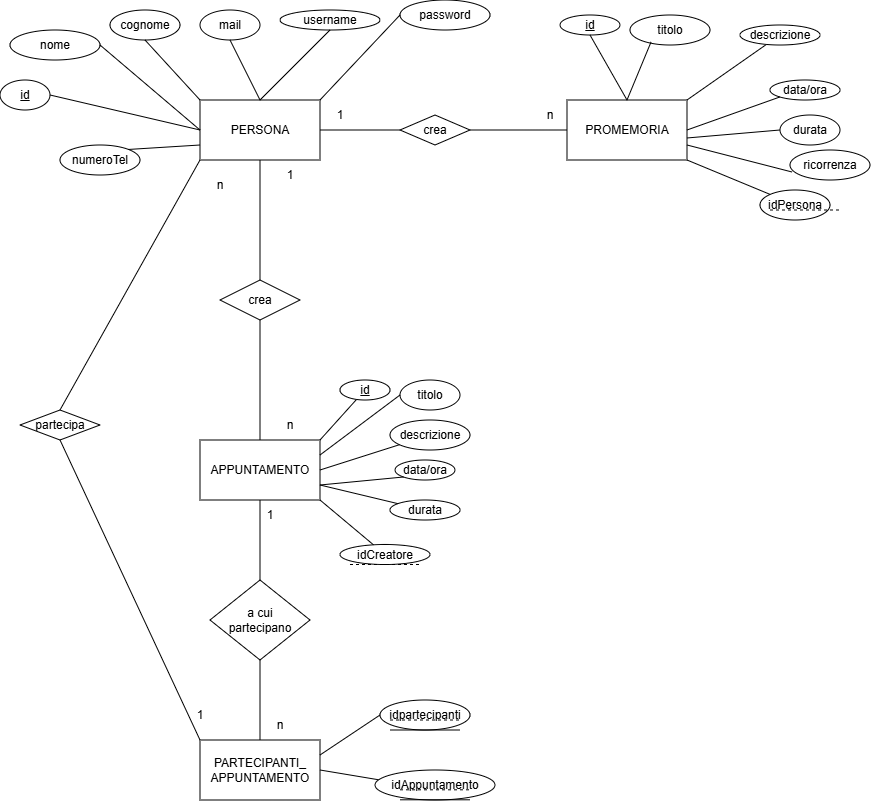

The diagram above was exported from draw.io. Its source (the exported page's mxGraphModel, read from the mxfile embedded in the PNG):
<mxGraphModel dx="920" dy="479" grid="1" gridSize="10" guides="1" tooltips="1" connect="1" arrows="1" fold="1" page="1" pageScale="1" pageWidth="827" pageHeight="1169" math="0" shadow="0">
  <root>
    <mxCell id="0" />
    <mxCell id="1" parent="0" />
    <mxCell id="yTPpCwJhHxmPeAg01Wxn-1" parent="1" style="rounded=0;whiteSpace=wrap;html=1;" value="PERSONA" vertex="1">
      <mxGeometry height="60" width="120" x="340" y="140" as="geometry" />
    </mxCell>
    <mxCell id="yTPpCwJhHxmPeAg01Wxn-2" parent="1" style="ellipse;whiteSpace=wrap;html=1;" value="nome" vertex="1">
      <mxGeometry height="30" width="90" x="150" y="70" as="geometry" />
    </mxCell>
    <mxCell id="yTPpCwJhHxmPeAg01Wxn-3" parent="1" style="ellipse;whiteSpace=wrap;html=1;" value="&lt;u&gt;id&lt;/u&gt;" vertex="1">
      <mxGeometry height="30" width="50" x="140" y="120" as="geometry" />
    </mxCell>
    <mxCell id="yTPpCwJhHxmPeAg01Wxn-4" parent="1" style="ellipse;whiteSpace=wrap;html=1;" value="cognome" vertex="1">
      <mxGeometry height="30" width="70" x="250" y="50" as="geometry" />
    </mxCell>
    <mxCell id="yTPpCwJhHxmPeAg01Wxn-6" parent="1" style="ellipse;whiteSpace=wrap;html=1;" value="mail" vertex="1">
      <mxGeometry height="30" width="60" x="340" y="50" as="geometry" />
    </mxCell>
    <mxCell id="yTPpCwJhHxmPeAg01Wxn-7" parent="1" style="ellipse;whiteSpace=wrap;html=1;" value="username" vertex="1">
      <mxGeometry height="20" width="100" x="420" y="50" as="geometry" />
    </mxCell>
    <mxCell id="yTPpCwJhHxmPeAg01Wxn-8" parent="1" style="ellipse;whiteSpace=wrap;html=1;" value="password" vertex="1">
      <mxGeometry height="30" width="90" x="540" y="40" as="geometry" />
    </mxCell>
    <mxCell id="yTPpCwJhHxmPeAg01Wxn-9" edge="1" parent="1" source="yTPpCwJhHxmPeAg01Wxn-3" style="endArrow=none;html=1;rounded=0;entryX=0;entryY=0.5;entryDx=0;entryDy=0;exitX=1;exitY=0.5;exitDx=0;exitDy=0;" target="yTPpCwJhHxmPeAg01Wxn-1" value="">
      <mxGeometry height="50" relative="1" width="50" as="geometry">
        <mxPoint x="390" y="320" as="sourcePoint" />
        <mxPoint x="440" y="270" as="targetPoint" />
      </mxGeometry>
    </mxCell>
    <mxCell id="yTPpCwJhHxmPeAg01Wxn-10" edge="1" parent="1" source="yTPpCwJhHxmPeAg01Wxn-2" style="endArrow=none;html=1;rounded=0;entryX=0;entryY=0.5;entryDx=0;entryDy=0;exitX=1;exitY=0.5;exitDx=0;exitDy=0;" target="yTPpCwJhHxmPeAg01Wxn-1" value="">
      <mxGeometry height="50" relative="1" width="50" as="geometry">
        <mxPoint x="390" y="320" as="sourcePoint" />
        <mxPoint x="440" y="270" as="targetPoint" />
      </mxGeometry>
    </mxCell>
    <mxCell id="yTPpCwJhHxmPeAg01Wxn-11" edge="1" parent="1" source="yTPpCwJhHxmPeAg01Wxn-4" style="endArrow=none;html=1;rounded=0;entryX=0;entryY=0;entryDx=0;entryDy=0;exitX=0.5;exitY=1;exitDx=0;exitDy=0;" target="yTPpCwJhHxmPeAg01Wxn-1" value="">
      <mxGeometry height="50" relative="1" width="50" as="geometry">
        <mxPoint x="390" y="320" as="sourcePoint" />
        <mxPoint x="440" y="270" as="targetPoint" />
      </mxGeometry>
    </mxCell>
    <mxCell id="yTPpCwJhHxmPeAg01Wxn-12" edge="1" parent="1" source="yTPpCwJhHxmPeAg01Wxn-1" style="endArrow=none;html=1;rounded=0;entryX=0.5;entryY=1;entryDx=0;entryDy=0;exitX=0.5;exitY=0;exitDx=0;exitDy=0;" target="yTPpCwJhHxmPeAg01Wxn-6" value="">
      <mxGeometry height="50" relative="1" width="50" as="geometry">
        <mxPoint x="390" y="320" as="sourcePoint" />
        <mxPoint x="440" y="270" as="targetPoint" />
      </mxGeometry>
    </mxCell>
    <mxCell id="yTPpCwJhHxmPeAg01Wxn-13" edge="1" parent="1" source="yTPpCwJhHxmPeAg01Wxn-1" style="endArrow=none;html=1;rounded=0;entryX=0.5;entryY=1;entryDx=0;entryDy=0;exitX=0.5;exitY=0;exitDx=0;exitDy=0;" target="yTPpCwJhHxmPeAg01Wxn-7" value="">
      <mxGeometry height="50" relative="1" width="50" as="geometry">
        <mxPoint x="390" y="320" as="sourcePoint" />
        <mxPoint x="440" y="270" as="targetPoint" />
      </mxGeometry>
    </mxCell>
    <mxCell id="yTPpCwJhHxmPeAg01Wxn-14" edge="1" parent="1" source="yTPpCwJhHxmPeAg01Wxn-1" style="endArrow=none;html=1;rounded=0;entryX=0;entryY=0.5;entryDx=0;entryDy=0;exitX=1;exitY=0;exitDx=0;exitDy=0;" target="yTPpCwJhHxmPeAg01Wxn-8" value="">
      <mxGeometry height="50" relative="1" width="50" as="geometry">
        <mxPoint x="390" y="320" as="sourcePoint" />
        <mxPoint x="440" y="270" as="targetPoint" />
      </mxGeometry>
    </mxCell>
    <mxCell id="yTPpCwJhHxmPeAg01Wxn-15" parent="1" style="rhombus;whiteSpace=wrap;html=1;" value="crea" vertex="1">
      <mxGeometry height="30" width="70" x="540" y="155" as="geometry" />
    </mxCell>
    <mxCell id="yTPpCwJhHxmPeAg01Wxn-16" parent="1" style="rounded=0;whiteSpace=wrap;html=1;" value="PROMEMORIA" vertex="1">
      <mxGeometry height="60" width="120" x="707" y="140" as="geometry" />
    </mxCell>
    <mxCell id="yTPpCwJhHxmPeAg01Wxn-17" parent="1" style="ellipse;whiteSpace=wrap;html=1;" value="&lt;u&gt;id&lt;/u&gt;" vertex="1">
      <mxGeometry height="20" width="60" x="700" y="55" as="geometry" />
    </mxCell>
    <mxCell id="yTPpCwJhHxmPeAg01Wxn-18" parent="1" style="ellipse;whiteSpace=wrap;html=1;" value="titolo" vertex="1">
      <mxGeometry height="30" width="80" x="770" y="55" as="geometry" />
    </mxCell>
    <mxCell id="yTPpCwJhHxmPeAg01Wxn-19" edge="1" parent="1" source="yTPpCwJhHxmPeAg01Wxn-16" style="endArrow=none;html=1;rounded=0;exitX=1;exitY=0;exitDx=0;exitDy=0;" target="yTPpCwJhHxmPeAg01Wxn-20" value="">
      <mxGeometry height="50" relative="1" width="50" as="geometry">
        <mxPoint x="390" y="420" as="sourcePoint" />
        <mxPoint x="440" y="370" as="targetPoint" />
      </mxGeometry>
    </mxCell>
    <mxCell id="yTPpCwJhHxmPeAg01Wxn-20" parent="1" style="ellipse;whiteSpace=wrap;html=1;" value="descrizione" vertex="1">
      <mxGeometry height="20" width="80" x="880" y="65" as="geometry" />
    </mxCell>
    <mxCell id="yTPpCwJhHxmPeAg01Wxn-21" parent="1" style="ellipse;whiteSpace=wrap;html=1;" value="data/ora" vertex="1">
      <mxGeometry height="20" width="70" x="910" y="120" as="geometry" />
    </mxCell>
    <mxCell id="yTPpCwJhHxmPeAg01Wxn-22" parent="1" style="ellipse;whiteSpace=wrap;html=1;" value="durata" vertex="1">
      <mxGeometry height="30" width="60" x="920" y="155" as="geometry" />
    </mxCell>
    <mxCell id="yTPpCwJhHxmPeAg01Wxn-23" parent="1" style="ellipse;whiteSpace=wrap;html=1;" value="ricorrenza" vertex="1">
      <mxGeometry height="30" width="80" x="930" y="190" as="geometry" />
    </mxCell>
    <mxCell id="yTPpCwJhHxmPeAg01Wxn-24" parent="1" style="ellipse;whiteSpace=wrap;html=1;" value="idPersona" vertex="1">
      <mxGeometry height="30" width="70" x="900" y="230" as="geometry" />
    </mxCell>
    <mxCell id="yTPpCwJhHxmPeAg01Wxn-25" edge="1" parent="1" source="yTPpCwJhHxmPeAg01Wxn-16" style="endArrow=none;html=1;rounded=0;entryX=0.5;entryY=1;entryDx=0;entryDy=0;exitX=0.5;exitY=0;exitDx=0;exitDy=0;" target="yTPpCwJhHxmPeAg01Wxn-17" value="">
      <mxGeometry height="50" relative="1" width="50" as="geometry">
        <mxPoint x="390" y="420" as="sourcePoint" />
        <mxPoint x="440" y="370" as="targetPoint" />
      </mxGeometry>
    </mxCell>
    <mxCell id="yTPpCwJhHxmPeAg01Wxn-26" edge="1" parent="1" source="yTPpCwJhHxmPeAg01Wxn-16" style="endArrow=none;html=1;rounded=0;entryX=0.263;entryY=0.9;entryDx=0;entryDy=0;entryPerimeter=0;exitX=0.5;exitY=0;exitDx=0;exitDy=0;" target="yTPpCwJhHxmPeAg01Wxn-18" value="">
      <mxGeometry height="50" relative="1" width="50" as="geometry">
        <mxPoint x="390" y="420" as="sourcePoint" />
        <mxPoint x="440" y="370" as="targetPoint" />
      </mxGeometry>
    </mxCell>
    <mxCell id="yTPpCwJhHxmPeAg01Wxn-27" edge="1" parent="1" source="yTPpCwJhHxmPeAg01Wxn-16" style="endArrow=none;html=1;rounded=0;entryX=0;entryY=1;entryDx=0;entryDy=0;exitX=1;exitY=0.5;exitDx=0;exitDy=0;" target="yTPpCwJhHxmPeAg01Wxn-21" value="">
      <mxGeometry height="50" relative="1" width="50" as="geometry">
        <mxPoint x="390" y="420" as="sourcePoint" />
        <mxPoint x="440" y="370" as="targetPoint" />
      </mxGeometry>
    </mxCell>
    <mxCell id="yTPpCwJhHxmPeAg01Wxn-28" edge="1" parent="1" source="yTPpCwJhHxmPeAg01Wxn-16" style="endArrow=none;html=1;rounded=0;exitX=1;exitY=0.633;exitDx=0;exitDy=0;exitPerimeter=0;" value="">
      <mxGeometry height="50" relative="1" width="50" as="geometry">
        <mxPoint x="390" y="420" as="sourcePoint" />
        <mxPoint x="920" y="170" as="targetPoint" />
      </mxGeometry>
    </mxCell>
    <mxCell id="yTPpCwJhHxmPeAg01Wxn-29" edge="1" parent="1" source="yTPpCwJhHxmPeAg01Wxn-16" style="endArrow=none;html=1;rounded=0;entryX=0.025;entryY=0.733;entryDx=0;entryDy=0;entryPerimeter=0;exitX=1;exitY=0.75;exitDx=0;exitDy=0;" target="yTPpCwJhHxmPeAg01Wxn-23" value="">
      <mxGeometry height="50" relative="1" width="50" as="geometry">
        <mxPoint x="390" y="420" as="sourcePoint" />
        <mxPoint x="870" y="210" as="targetPoint" />
      </mxGeometry>
    </mxCell>
    <mxCell id="yTPpCwJhHxmPeAg01Wxn-30" edge="1" parent="1" source="yTPpCwJhHxmPeAg01Wxn-16" style="endArrow=none;html=1;rounded=0;entryX=0;entryY=0;entryDx=0;entryDy=0;exitX=1;exitY=1;exitDx=0;exitDy=0;" target="yTPpCwJhHxmPeAg01Wxn-24" value="">
      <mxGeometry height="50" relative="1" width="50" as="geometry">
        <mxPoint x="390" y="420" as="sourcePoint" />
        <mxPoint x="440" y="370" as="targetPoint" />
      </mxGeometry>
    </mxCell>
    <mxCell id="yTPpCwJhHxmPeAg01Wxn-31" edge="1" parent="1" source="yTPpCwJhHxmPeAg01Wxn-1" style="endArrow=none;html=1;rounded=0;entryX=0;entryY=0.5;entryDx=0;entryDy=0;exitX=1;exitY=0.5;exitDx=0;exitDy=0;" target="yTPpCwJhHxmPeAg01Wxn-15" value="">
      <mxGeometry height="50" relative="1" width="50" as="geometry">
        <mxPoint x="390" y="420" as="sourcePoint" />
        <mxPoint x="440" y="370" as="targetPoint" />
      </mxGeometry>
    </mxCell>
    <mxCell id="yTPpCwJhHxmPeAg01Wxn-32" edge="1" parent="1" source="yTPpCwJhHxmPeAg01Wxn-15" style="endArrow=none;html=1;rounded=0;entryX=0;entryY=0.5;entryDx=0;entryDy=0;exitX=1;exitY=0.5;exitDx=0;exitDy=0;" target="yTPpCwJhHxmPeAg01Wxn-16" value="">
      <mxGeometry height="50" relative="1" width="50" as="geometry">
        <mxPoint x="390" y="420" as="sourcePoint" />
        <mxPoint x="440" y="370" as="targetPoint" />
      </mxGeometry>
    </mxCell>
    <mxCell id="yTPpCwJhHxmPeAg01Wxn-33" edge="1" parent="1" style="endArrow=none;html=1;rounded=0;entryX=0.5;entryY=1;entryDx=0;entryDy=0;" target="yTPpCwJhHxmPeAg01Wxn-1" value="">
      <mxGeometry height="50" relative="1" width="50" as="geometry">
        <mxPoint x="400" y="320" as="sourcePoint" />
        <mxPoint x="440" y="370" as="targetPoint" />
      </mxGeometry>
    </mxCell>
    <mxCell id="yTPpCwJhHxmPeAg01Wxn-34" parent="1" style="rhombus;whiteSpace=wrap;html=1;" value="crea" vertex="1">
      <mxGeometry height="40" width="80" x="360" y="320" as="geometry" />
    </mxCell>
    <mxCell id="yTPpCwJhHxmPeAg01Wxn-35" parent="1" style="rounded=0;whiteSpace=wrap;html=1;" value="APPUNTAMENTO" vertex="1">
      <mxGeometry height="60" width="120" x="340" y="480" as="geometry" />
    </mxCell>
    <mxCell id="yTPpCwJhHxmPeAg01Wxn-36" edge="1" parent="1" source="yTPpCwJhHxmPeAg01Wxn-35" style="endArrow=none;html=1;rounded=0;entryX=0.5;entryY=1;entryDx=0;entryDy=0;exitX=0.5;exitY=0;exitDx=0;exitDy=0;" target="yTPpCwJhHxmPeAg01Wxn-34" value="">
      <mxGeometry height="50" relative="1" width="50" as="geometry">
        <mxPoint x="390" y="420" as="sourcePoint" />
        <mxPoint x="440" y="370" as="targetPoint" />
      </mxGeometry>
    </mxCell>
    <mxCell id="yTPpCwJhHxmPeAg01Wxn-37" edge="1" parent="1" source="yTPpCwJhHxmPeAg01Wxn-35" style="endArrow=none;html=1;rounded=0;exitX=1;exitY=0;exitDx=0;exitDy=0;" target="yTPpCwJhHxmPeAg01Wxn-38" value="">
      <mxGeometry height="50" relative="1" width="50" as="geometry">
        <mxPoint x="390" y="420" as="sourcePoint" />
        <mxPoint x="510" y="430" as="targetPoint" />
      </mxGeometry>
    </mxCell>
    <mxCell id="yTPpCwJhHxmPeAg01Wxn-38" parent="1" style="ellipse;whiteSpace=wrap;html=1;" value="&lt;u&gt;id&lt;/u&gt;" vertex="1">
      <mxGeometry height="20" width="50" x="480" y="420" as="geometry" />
    </mxCell>
    <mxCell id="yTPpCwJhHxmPeAg01Wxn-39" parent="1" style="ellipse;whiteSpace=wrap;html=1;" value="titolo" vertex="1">
      <mxGeometry height="30" width="60" x="540" y="420" as="geometry" />
    </mxCell>
    <mxCell id="yTPpCwJhHxmPeAg01Wxn-40" parent="1" style="ellipse;whiteSpace=wrap;html=1;" value="descrizione" vertex="1">
      <mxGeometry height="30" width="80" x="530" y="460" as="geometry" />
    </mxCell>
    <mxCell id="yTPpCwJhHxmPeAg01Wxn-41" parent="1" style="ellipse;whiteSpace=wrap;html=1;" value="data/ora" vertex="1">
      <mxGeometry height="20" width="60" x="535" y="500" as="geometry" />
    </mxCell>
    <mxCell id="yTPpCwJhHxmPeAg01Wxn-42" parent="1" style="ellipse;whiteSpace=wrap;html=1;" value="durata" vertex="1">
      <mxGeometry height="20" width="70" x="530" y="540" as="geometry" />
    </mxCell>
    <mxCell id="yTPpCwJhHxmPeAg01Wxn-43" parent="1" style="ellipse;whiteSpace=wrap;html=1;" value="idCreatore" vertex="1">
      <mxGeometry height="20" width="90" x="480" y="584.5" as="geometry" />
    </mxCell>
    <mxCell id="yTPpCwJhHxmPeAg01Wxn-44" edge="1" parent="1" source="yTPpCwJhHxmPeAg01Wxn-35" style="endArrow=none;html=1;rounded=0;entryX=0;entryY=0.5;entryDx=0;entryDy=0;exitX=1;exitY=0.25;exitDx=0;exitDy=0;" target="yTPpCwJhHxmPeAg01Wxn-39" value="">
      <mxGeometry height="50" relative="1" width="50" as="geometry">
        <mxPoint x="390" y="420" as="sourcePoint" />
        <mxPoint x="440" y="370" as="targetPoint" />
      </mxGeometry>
    </mxCell>
    <mxCell id="yTPpCwJhHxmPeAg01Wxn-45" edge="1" parent="1" source="yTPpCwJhHxmPeAg01Wxn-35" style="endArrow=none;html=1;rounded=0;exitX=1;exitY=0.5;exitDx=0;exitDy=0;" target="yTPpCwJhHxmPeAg01Wxn-40" value="">
      <mxGeometry height="50" relative="1" width="50" as="geometry">
        <mxPoint x="390" y="420" as="sourcePoint" />
        <mxPoint x="440" y="370" as="targetPoint" />
      </mxGeometry>
    </mxCell>
    <mxCell id="yTPpCwJhHxmPeAg01Wxn-46" edge="1" parent="1" source="yTPpCwJhHxmPeAg01Wxn-35" style="endArrow=none;html=1;rounded=0;entryX=0;entryY=1;entryDx=0;entryDy=0;exitX=1;exitY=0.75;exitDx=0;exitDy=0;" target="yTPpCwJhHxmPeAg01Wxn-41" value="">
      <mxGeometry height="50" relative="1" width="50" as="geometry">
        <mxPoint x="390" y="420" as="sourcePoint" />
        <mxPoint x="440" y="370" as="targetPoint" />
      </mxGeometry>
    </mxCell>
    <mxCell id="yTPpCwJhHxmPeAg01Wxn-47" edge="1" parent="1" source="yTPpCwJhHxmPeAg01Wxn-35" style="endArrow=none;html=1;rounded=0;exitX=1;exitY=0.75;exitDx=0;exitDy=0;" target="yTPpCwJhHxmPeAg01Wxn-42" value="">
      <mxGeometry height="50" relative="1" width="50" as="geometry">
        <mxPoint x="390" y="420" as="sourcePoint" />
        <mxPoint x="440" y="370" as="targetPoint" />
      </mxGeometry>
    </mxCell>
    <mxCell id="yTPpCwJhHxmPeAg01Wxn-48" edge="1" parent="1" source="yTPpCwJhHxmPeAg01Wxn-35" style="endArrow=none;html=1;rounded=0;exitX=1;exitY=1;exitDx=0;exitDy=0;" target="yTPpCwJhHxmPeAg01Wxn-43" value="">
      <mxGeometry height="50" relative="1" width="50" as="geometry">
        <mxPoint x="390" y="420" as="sourcePoint" />
        <mxPoint x="440" y="370" as="targetPoint" />
      </mxGeometry>
    </mxCell>
    <mxCell id="yTPpCwJhHxmPeAg01Wxn-49" parent="1" style="rhombus;whiteSpace=wrap;html=1;" value="a cui &lt;br&gt;partecipano" vertex="1">
      <mxGeometry height="80" width="100" x="350" y="620" as="geometry" />
    </mxCell>
    <mxCell id="yTPpCwJhHxmPeAg01Wxn-50" edge="1" parent="1" source="yTPpCwJhHxmPeAg01Wxn-49" style="endArrow=none;html=1;rounded=0;entryX=0.5;entryY=1;entryDx=0;entryDy=0;exitX=0.5;exitY=0;exitDx=0;exitDy=0;" target="yTPpCwJhHxmPeAg01Wxn-35" value="">
      <mxGeometry height="50" relative="1" width="50" as="geometry">
        <mxPoint x="390" y="620" as="sourcePoint" />
        <mxPoint x="440" y="570" as="targetPoint" />
      </mxGeometry>
    </mxCell>
    <mxCell id="yTPpCwJhHxmPeAg01Wxn-51" edge="1" parent="1" style="endArrow=none;html=1;rounded=0;entryX=0.5;entryY=1;entryDx=0;entryDy=0;" target="yTPpCwJhHxmPeAg01Wxn-49" value="">
      <mxGeometry height="50" relative="1" width="50" as="geometry">
        <mxPoint x="400" y="780" as="sourcePoint" />
        <mxPoint x="440" y="570" as="targetPoint" />
      </mxGeometry>
    </mxCell>
    <mxCell id="yTPpCwJhHxmPeAg01Wxn-52" parent="1" style="rounded=0;whiteSpace=wrap;html=1;" value="PARTECIPANTI_&lt;br&gt;APPUNTAMENTO" vertex="1">
      <mxGeometry height="60" width="120" x="340" y="780" as="geometry" />
    </mxCell>
    <mxCell id="yTPpCwJhHxmPeAg01Wxn-53" edge="1" parent="1" source="yTPpCwJhHxmPeAg01Wxn-54" style="endArrow=none;html=1;rounded=0;entryX=1;entryY=0.25;entryDx=0;entryDy=0;exitX=0;exitY=0.5;exitDx=0;exitDy=0;" target="yTPpCwJhHxmPeAg01Wxn-52" value="">
      <mxGeometry height="50" relative="1" width="50" as="geometry">
        <mxPoint x="510" y="790" as="sourcePoint" />
        <mxPoint x="440" y="570" as="targetPoint" />
      </mxGeometry>
    </mxCell>
    <mxCell id="yTPpCwJhHxmPeAg01Wxn-54" parent="1" style="ellipse;whiteSpace=wrap;html=1;" value="idpartecipanti" vertex="1">
      <mxGeometry height="30" width="90" x="520" y="740" as="geometry" />
    </mxCell>
    <mxCell id="yTPpCwJhHxmPeAg01Wxn-55" edge="1" parent="1" style="endArrow=none;html=1;rounded=0;entryX=1;entryY=0.5;entryDx=0;entryDy=0;" target="yTPpCwJhHxmPeAg01Wxn-52" value="">
      <mxGeometry height="50" relative="1" width="50" as="geometry">
        <mxPoint x="520" y="820" as="sourcePoint" />
        <mxPoint x="440" y="570" as="targetPoint" />
      </mxGeometry>
    </mxCell>
    <mxCell id="yTPpCwJhHxmPeAg01Wxn-56" parent="1" style="ellipse;whiteSpace=wrap;html=1;" value="idAppuntamento" vertex="1">
      <mxGeometry height="30" width="120" x="515" y="810" as="geometry" />
    </mxCell>
    <mxCell id="KydkQrUi3Q8R-1sGNka5-1" parent="1" style="ellipse;whiteSpace=wrap;html=1;" value="numeroTel" vertex="1">
      <mxGeometry height="30" width="80" x="200" y="185" as="geometry" />
    </mxCell>
    <mxCell id="KydkQrUi3Q8R-1sGNka5-2" edge="1" parent="1" source="KydkQrUi3Q8R-1sGNka5-1" style="endArrow=none;html=1;rounded=0;entryX=0;entryY=0.75;entryDx=0;entryDy=0;exitX=1;exitY=0;exitDx=0;exitDy=0;" target="yTPpCwJhHxmPeAg01Wxn-1" value="">
      <mxGeometry height="50" relative="1" width="50" as="geometry">
        <mxPoint x="700" y="400" as="sourcePoint" />
        <mxPoint x="750" y="350" as="targetPoint" />
      </mxGeometry>
    </mxCell>
    <mxCell id="KydkQrUi3Q8R-1sGNka5-5" edge="1" parent="1" style="endArrow=none;dashed=1;html=1;rounded=0;" value="">
      <mxGeometry height="50" relative="1" width="50" as="geometry">
        <mxPoint x="530" y="760" as="sourcePoint" />
        <mxPoint x="600" y="760" as="targetPoint" />
      </mxGeometry>
    </mxCell>
    <mxCell id="KydkQrUi3Q8R-1sGNka5-6" edge="1" parent="1" style="endArrow=none;html=1;rounded=0;" value="">
      <mxGeometry height="50" relative="1" width="50" as="geometry">
        <mxPoint x="530" y="770" as="sourcePoint" />
        <mxPoint x="600" y="770" as="targetPoint" />
      </mxGeometry>
    </mxCell>
    <mxCell id="KydkQrUi3Q8R-1sGNka5-7" edge="1" parent="1" style="endArrow=none;dashed=1;html=1;rounded=0;" value="">
      <mxGeometry height="50" relative="1" width="50" as="geometry">
        <mxPoint x="540" y="829.8" as="sourcePoint" />
        <mxPoint x="610" y="829.8" as="targetPoint" />
      </mxGeometry>
    </mxCell>
    <mxCell id="KydkQrUi3Q8R-1sGNka5-8" edge="1" parent="1" style="endArrow=none;html=1;rounded=0;" value="">
      <mxGeometry height="50" relative="1" width="50" as="geometry">
        <mxPoint x="540" y="839.8" as="sourcePoint" />
        <mxPoint x="610" y="839.8" as="targetPoint" />
      </mxGeometry>
    </mxCell>
    <mxCell id="KydkQrUi3Q8R-1sGNka5-9" edge="1" parent="1" style="endArrow=none;dashed=1;html=1;rounded=0;" value="">
      <mxGeometry height="50" relative="1" width="50" as="geometry">
        <mxPoint x="490" y="604.5" as="sourcePoint" />
        <mxPoint x="560" y="604.5" as="targetPoint" />
      </mxGeometry>
    </mxCell>
    <mxCell id="KydkQrUi3Q8R-1sGNka5-10" edge="1" parent="1" style="endArrow=none;dashed=1;html=1;rounded=0;" value="">
      <mxGeometry height="50" relative="1" width="50" as="geometry">
        <mxPoint x="910" y="250" as="sourcePoint" />
        <mxPoint x="980" y="250" as="targetPoint" />
      </mxGeometry>
    </mxCell>
    <mxCell id="KydkQrUi3Q8R-1sGNka5-11" parent="1" style="text;html=1;whiteSpace=wrap;strokeColor=none;fillColor=none;align=center;verticalAlign=middle;rounded=0;" value="1" vertex="1">
      <mxGeometry height="30" width="60" x="450" y="140" as="geometry" />
    </mxCell>
    <mxCell id="KydkQrUi3Q8R-1sGNka5-12" parent="1" style="text;html=1;whiteSpace=wrap;strokeColor=none;fillColor=none;align=center;verticalAlign=middle;rounded=0;" value="n" vertex="1">
      <mxGeometry height="30" width="60" x="660" y="140" as="geometry" />
    </mxCell>
    <mxCell id="KydkQrUi3Q8R-1sGNka5-13" edge="1" parent="1" style="endArrow=none;html=1;rounded=0;entryX=0;entryY=1;entryDx=0;entryDy=0;" target="yTPpCwJhHxmPeAg01Wxn-1" value="">
      <mxGeometry height="50" relative="1" width="50" as="geometry">
        <mxPoint x="200" y="450" as="sourcePoint" />
        <mxPoint x="610" y="350" as="targetPoint" />
      </mxGeometry>
    </mxCell>
    <mxCell id="KydkQrUi3Q8R-1sGNka5-14" parent="1" style="rhombus;whiteSpace=wrap;html=1;" value="partecipa" vertex="1">
      <mxGeometry height="30" width="80" x="160" y="450" as="geometry" />
    </mxCell>
    <mxCell id="KydkQrUi3Q8R-1sGNka5-15" edge="1" parent="1" source="KydkQrUi3Q8R-1sGNka5-14" style="endArrow=none;html=1;rounded=0;exitX=0.5;exitY=1;exitDx=0;exitDy=0;entryX=0;entryY=0;entryDx=0;entryDy=0;" target="yTPpCwJhHxmPeAg01Wxn-52" value="">
      <mxGeometry height="50" relative="1" width="50" as="geometry">
        <mxPoint x="510" y="630" as="sourcePoint" />
        <mxPoint x="560" y="580" as="targetPoint" />
      </mxGeometry>
    </mxCell>
    <mxCell id="KydkQrUi3Q8R-1sGNka5-16" parent="1" style="text;html=1;whiteSpace=wrap;strokeColor=none;fillColor=none;align=center;verticalAlign=middle;rounded=0;" value="1" vertex="1">
      <mxGeometry height="30" width="60" x="400" y="200" as="geometry" />
    </mxCell>
    <mxCell id="KydkQrUi3Q8R-1sGNka5-17" parent="1" style="text;html=1;whiteSpace=wrap;strokeColor=none;fillColor=none;align=center;verticalAlign=middle;rounded=0;" value="n" vertex="1">
      <mxGeometry height="30" width="60" x="400" y="450" as="geometry" />
    </mxCell>
    <mxCell id="KydkQrUi3Q8R-1sGNka5-18" parent="1" style="text;html=1;whiteSpace=wrap;strokeColor=none;fillColor=none;align=center;verticalAlign=middle;rounded=0;" value="1" vertex="1">
      <mxGeometry height="30" width="60" x="310" y="740" as="geometry" />
    </mxCell>
    <mxCell id="KydkQrUi3Q8R-1sGNka5-19" parent="1" style="text;html=1;whiteSpace=wrap;strokeColor=none;fillColor=none;align=center;verticalAlign=middle;rounded=0;" value="n" vertex="1">
      <mxGeometry height="30" width="60" x="330" y="210" as="geometry" />
    </mxCell>
    <mxCell id="KydkQrUi3Q8R-1sGNka5-20" parent="1" style="text;html=1;whiteSpace=wrap;strokeColor=none;fillColor=none;align=center;verticalAlign=middle;rounded=0;" value="n" vertex="1">
      <mxGeometry height="30" width="60" x="390" y="750" as="geometry" />
    </mxCell>
    <mxCell id="KydkQrUi3Q8R-1sGNka5-21" parent="1" style="text;html=1;whiteSpace=wrap;strokeColor=none;fillColor=none;align=center;verticalAlign=middle;rounded=0;" value="1" vertex="1">
      <mxGeometry height="30" width="60" x="380" y="540" as="geometry" />
    </mxCell>
  </root>
</mxGraphModel>